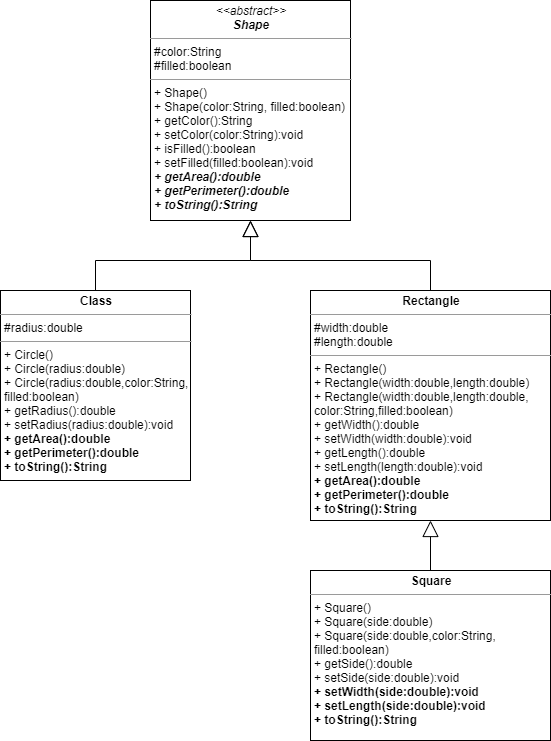

The diagram above was exported from draw.io. Its source (the exported page's mxGraphModel, read from the mxfile embedded in the PNG):
<mxGraphModel dx="1038" dy="576" grid="1" gridSize="10" guides="1" tooltips="1" connect="1" arrows="1" fold="1" page="1" pageScale="1" pageWidth="827" pageHeight="1169" math="0" shadow="0">
  <root>
    <mxCell id="WIyWlLk6GJQsqaUBKTNV-0" />
    <mxCell id="WIyWlLk6GJQsqaUBKTNV-1" parent="WIyWlLk6GJQsqaUBKTNV-0" />
    <mxCell id="kcr_S6wwGVcv7vZGIf3B-10" value="&lt;p style=&quot;margin: 0px ; margin-top: 4px ; text-align: center&quot;&gt;&lt;i&gt;&amp;lt;&amp;lt;abstract&amp;gt;&amp;gt;&lt;/i&gt;&lt;br&gt;&lt;b&gt;&lt;i&gt;Shape&lt;/i&gt;&lt;/b&gt;&lt;/p&gt;&lt;hr size=&quot;1&quot;&gt;&lt;p style=&quot;margin: 0px ; margin-left: 4px&quot;&gt;#color:String&lt;br&gt;#filled:boolean&lt;/p&gt;&lt;hr size=&quot;1&quot;&gt;&lt;p style=&quot;margin: 0px ; margin-left: 4px&quot;&gt;+ Shape()&lt;br&gt;+ Shape(color:String, filled:boolean)&lt;br&gt;+ getColor():String&lt;br&gt;+ setColor(color:String):void&lt;br&gt;+ isFilled():boolean&lt;br&gt;+ setFilled(filled:boolean):void&lt;br&gt;&lt;b&gt;&lt;i&gt;+ getArea():double&lt;br&gt;+ getPerimeter():double&lt;br&gt;+ toString():String&lt;/i&gt;&lt;/b&gt;&lt;br&gt;&lt;br&gt;&lt;br&gt;&lt;br&gt;&lt;/p&gt;" style="verticalAlign=top;align=left;overflow=fill;fontSize=12;fontFamily=Helvetica;html=1;" vertex="1" parent="WIyWlLk6GJQsqaUBKTNV-1">
      <mxGeometry x="280" y="110" width="200" height="220" as="geometry" />
    </mxCell>
    <mxCell id="kcr_S6wwGVcv7vZGIf3B-17" style="edgeStyle=orthogonalEdgeStyle;rounded=0;orthogonalLoop=1;jettySize=auto;html=1;exitX=0.5;exitY=0;exitDx=0;exitDy=0;entryX=0.5;entryY=1;entryDx=0;entryDy=0;endArrow=block;endFill=0;endSize=14;strokeWidth=1;fontSize=12;" edge="1" parent="WIyWlLk6GJQsqaUBKTNV-1" source="kcr_S6wwGVcv7vZGIf3B-15" target="kcr_S6wwGVcv7vZGIf3B-10">
      <mxGeometry relative="1" as="geometry" />
    </mxCell>
    <mxCell id="kcr_S6wwGVcv7vZGIf3B-15" value="&lt;p style=&quot;margin: 0px ; margin-top: 4px ; text-align: center&quot;&gt;&lt;b&gt;Class&lt;/b&gt;&lt;/p&gt;&lt;hr size=&quot;1&quot;&gt;&lt;p style=&quot;margin: 0px ; margin-left: 4px&quot;&gt;#radius:double&lt;/p&gt;&lt;hr size=&quot;1&quot;&gt;&lt;p style=&quot;margin: 0px ; margin-left: 4px&quot;&gt;+ Circle()&lt;br style=&quot;padding: 0px ; margin: 0px&quot;&gt;+ Circle(radius:double)&lt;br style=&quot;padding: 0px ; margin: 0px&quot;&gt;+ Circle(radius:double,color:String,&lt;br style=&quot;padding: 0px ; margin: 0px&quot;&gt;filled:boolean)&lt;br style=&quot;padding: 0px ; margin: 0px&quot;&gt;+ getRadius():double&lt;br style=&quot;padding: 0px ; margin: 0px&quot;&gt;+ setRadius(radius:double):void&lt;br style=&quot;padding: 0px ; margin: 0px&quot;&gt;&lt;b&gt;+ getArea():double&lt;br style=&quot;padding: 0px ; margin: 0px&quot;&gt;+ getPerimeter():double&lt;br style=&quot;padding: 0px ; margin: 0px&quot;&gt;+ toString():String&lt;/b&gt;&lt;/p&gt;&lt;div style=&quot;padding: 0px ; margin: 0px&quot;&gt;&lt;br style=&quot;padding: 0px ; margin: 0px&quot;&gt;&lt;/div&gt;" style="verticalAlign=top;align=left;overflow=fill;fontSize=12;fontFamily=Helvetica;html=1;" vertex="1" parent="WIyWlLk6GJQsqaUBKTNV-1">
      <mxGeometry x="130" y="400" width="190" height="190" as="geometry" />
    </mxCell>
    <mxCell id="kcr_S6wwGVcv7vZGIf3B-18" style="edgeStyle=orthogonalEdgeStyle;rounded=0;orthogonalLoop=1;jettySize=auto;html=1;exitX=0.5;exitY=0;exitDx=0;exitDy=0;endArrow=block;endFill=0;endSize=14;strokeWidth=1;fontSize=12;" edge="1" parent="WIyWlLk6GJQsqaUBKTNV-1" source="kcr_S6wwGVcv7vZGIf3B-16">
      <mxGeometry relative="1" as="geometry">
        <mxPoint x="380" y="330" as="targetPoint" />
      </mxGeometry>
    </mxCell>
    <mxCell id="kcr_S6wwGVcv7vZGIf3B-16" value="&lt;p style=&quot;margin: 0px ; margin-top: 4px ; text-align: center&quot;&gt;&lt;b&gt;Rectangle&lt;/b&gt;&lt;/p&gt;&lt;hr size=&quot;1&quot;&gt;&lt;p style=&quot;margin: 0px ; margin-left: 4px&quot;&gt;#width:double&lt;br&gt;#length:double&lt;/p&gt;&lt;hr size=&quot;1&quot;&gt;&lt;p style=&quot;margin: 0px ; margin-left: 4px&quot;&gt;+ Rectangle()&lt;br&gt;+&amp;nbsp;Rectangle(width:double,length:double)&lt;br&gt;+&amp;nbsp;Rectangle(width:double,length:double,&lt;br&gt;color:String,filled:boolean)&lt;br&gt;+ getWidth():double&lt;br&gt;+ setWidth(width:double):void&lt;br&gt;+ getLength():double&lt;br&gt;+ setLength(length:double):void&lt;/p&gt;&lt;p style=&quot;margin: 0px ; margin-left: 4px&quot;&gt;&lt;b&gt;+ getArea():double&lt;br style=&quot;padding: 0px ; margin: 0px&quot;&gt;+ getPerimeter():double&lt;br style=&quot;padding: 0px ; margin: 0px&quot;&gt;+ toString():String&lt;/b&gt;&lt;br&gt;&lt;/p&gt;" style="verticalAlign=top;align=left;overflow=fill;fontSize=12;fontFamily=Helvetica;html=1;" vertex="1" parent="WIyWlLk6GJQsqaUBKTNV-1">
      <mxGeometry x="440" y="400" width="240" height="230" as="geometry" />
    </mxCell>
    <mxCell id="kcr_S6wwGVcv7vZGIf3B-20" style="edgeStyle=orthogonalEdgeStyle;rounded=0;orthogonalLoop=1;jettySize=auto;html=1;exitX=0.5;exitY=0;exitDx=0;exitDy=0;entryX=0.5;entryY=1;entryDx=0;entryDy=0;endArrow=block;endFill=0;endSize=14;strokeWidth=1;fontSize=12;" edge="1" parent="WIyWlLk6GJQsqaUBKTNV-1" source="kcr_S6wwGVcv7vZGIf3B-19" target="kcr_S6wwGVcv7vZGIf3B-16">
      <mxGeometry relative="1" as="geometry" />
    </mxCell>
    <mxCell id="kcr_S6wwGVcv7vZGIf3B-19" value="&lt;p style=&quot;margin: 0px ; margin-top: 4px ; text-align: center&quot;&gt;&lt;b&gt;Square&lt;/b&gt;&lt;/p&gt;&lt;hr size=&quot;1&quot;&gt;&lt;p style=&quot;margin: 0px ; margin-left: 4px&quot;&gt;+ Square()&lt;br&gt;+ Square(side:double)&lt;br&gt;+ Square(side:double,color:String,&lt;br&gt;filled:boolean)&lt;br&gt;+ getSide():double&lt;br&gt;+ setSide(side:double):void&lt;br&gt;&lt;b&gt;+ setWidth(side:double):void&lt;br&gt;+ setLength(side:double):void&lt;br&gt;+ toString():String&lt;/b&gt;&lt;/p&gt;" style="verticalAlign=top;align=left;overflow=fill;fontSize=12;fontFamily=Helvetica;html=1;" vertex="1" parent="WIyWlLk6GJQsqaUBKTNV-1">
      <mxGeometry x="440" y="680" width="240" height="170" as="geometry" />
    </mxCell>
  </root>
</mxGraphModel>